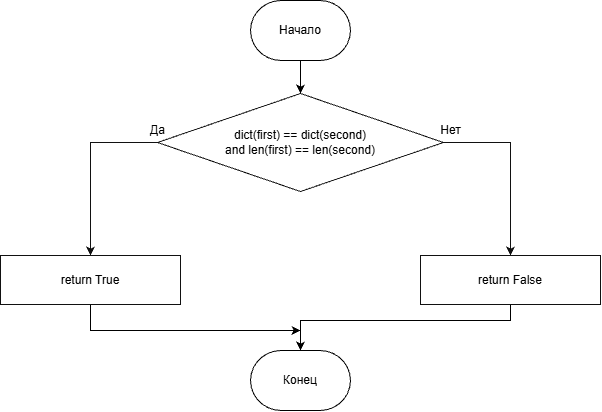

The diagram above was exported from draw.io. Its source (the exported page's mxGraphModel, read from the mxfile embedded in the PNG):
<mxGraphModel dx="982" dy="545" grid="1" gridSize="10" guides="1" tooltips="1" connect="1" arrows="1" fold="1" page="1" pageScale="1" pageWidth="810" pageHeight="450" math="0" shadow="0">
  <root>
    <mxCell id="0" />
    <mxCell id="1" parent="0" />
    <mxCell id="test" parent="1" style="rhombus;whiteSpace=wrap;html=1;fillColor=#ffffff;strokeColor=#111111;fontSize=12;align=center;verticalAlign=middle;spacing=3;" value="dict(first) == dict(second)&lt;br&gt;and len(first) == len(second)" vertex="1">
      <mxGeometry height="98" width="286" x="247" y="113" as="geometry" />
    </mxCell>
    <mxCell id="ogy21EC74l8mZwnKoHHs-5" edge="1" parent="1" source="true" style="edgeStyle=orthogonalEdgeStyle;rounded=0;orthogonalLoop=1;jettySize=auto;html=1;exitX=0.5;exitY=1;exitDx=0;exitDy=0;">
      <mxGeometry relative="1" x="-0.0078" as="geometry">
        <Array as="points">
          <mxPoint x="180" y="350" />
        </Array>
        <mxPoint x="390" y="350" as="targetPoint" />
      </mxGeometry>
    </mxCell>
    <mxCell id="true" parent="1" style="rounded=0;whiteSpace=wrap;html=1;fillColor=#ffffff;strokeColor=#111111;fontSize=12;align=center;verticalAlign=middle;spacing=5;" value="return True" vertex="1">
      <mxGeometry height="49" width="180" x="90" y="275" as="geometry" />
    </mxCell>
    <mxCell id="ogy21EC74l8mZwnKoHHs-3" edge="1" parent="1" source="false" style="edgeStyle=orthogonalEdgeStyle;rounded=0;orthogonalLoop=1;jettySize=auto;html=1;exitX=0.5;exitY=1;exitDx=0;exitDy=0;" target="ogy21EC74l8mZwnKoHHs-2">
      <mxGeometry relative="1" as="geometry">
        <Array as="points">
          <mxPoint x="600" y="340" />
          <mxPoint x="390" y="340" />
        </Array>
      </mxGeometry>
    </mxCell>
    <mxCell id="false" parent="1" style="rounded=0;whiteSpace=wrap;html=1;fillColor=#ffffff;strokeColor=#111111;fontSize=12;align=center;verticalAlign=middle;spacing=5;" value="return False" vertex="1">
      <mxGeometry height="49" width="180" x="510" y="275" as="geometry" />
    </mxCell>
    <mxCell id="e1" edge="1" parent="1" source="test" style="edgeStyle=segmentEdgeStyle;rounded=0;orthogonalLoop=1;jettySize=auto;html=1;strokeWidth=1;strokeColor=#111111;endArrow=classic;endFill=1;fontSize=12;labelBackgroundColor=#ffffff;exitX=0;exitY=0.5;exitDx=0;exitDy=0;entryX=0.5;entryY=0;entryDx=0;entryDy=0;" target="true" value="Да">
      <mxGeometry relative="1" x="-1" y="-12" as="geometry">
        <mxPoint as="offset" />
        <Array as="points">
          <mxPoint x="180" y="162" />
          <mxPoint x="180" y="275" />
        </Array>
      </mxGeometry>
    </mxCell>
    <mxCell id="e2" edge="1" parent="1" source="test" style="edgeStyle=segmentEdgeStyle;rounded=0;orthogonalLoop=1;jettySize=auto;html=1;strokeWidth=1;strokeColor=#111111;endArrow=classic;endFill=1;fontSize=12;labelBackgroundColor=#ffffff;exitX=1;exitY=0.5;exitDx=0;exitDy=0;entryX=0.5;entryY=0;entryDx=0;entryDy=0;" target="false" value="Нет">
      <mxGeometry relative="1" x="-0.9222" y="12" as="geometry">
        <mxPoint as="offset" />
        <Array as="points">
          <mxPoint x="600" y="162" />
          <mxPoint x="600" y="275" />
        </Array>
      </mxGeometry>
    </mxCell>
    <mxCell id="ogy21EC74l8mZwnKoHHs-6" edge="1" parent="1" source="ogy21EC74l8mZwnKoHHs-1" style="edgeStyle=orthogonalEdgeStyle;rounded=0;orthogonalLoop=1;jettySize=auto;html=1;" target="test" value="">
      <mxGeometry relative="1" as="geometry" />
    </mxCell>
    <mxCell id="ogy21EC74l8mZwnKoHHs-1" parent="1" style="strokeWidth=1;html=1;shape=mxgraph.flowchart.terminator;whiteSpace=wrap;" value="Начало" vertex="1">
      <mxGeometry height="60" width="100" x="340" y="20" as="geometry" />
    </mxCell>
    <mxCell id="ogy21EC74l8mZwnKoHHs-2" parent="1" style="strokeWidth=1;html=1;shape=mxgraph.flowchart.terminator;whiteSpace=wrap;" value="К&lt;span style=&quot;background-color: transparent; color: light-dark(rgb(0, 0, 0), rgb(255, 255, 255));&quot;&gt;онец&lt;/span&gt;" vertex="1">
      <mxGeometry height="60" width="100" x="340" y="370" as="geometry" />
    </mxCell>
  </root>
</mxGraphModel>